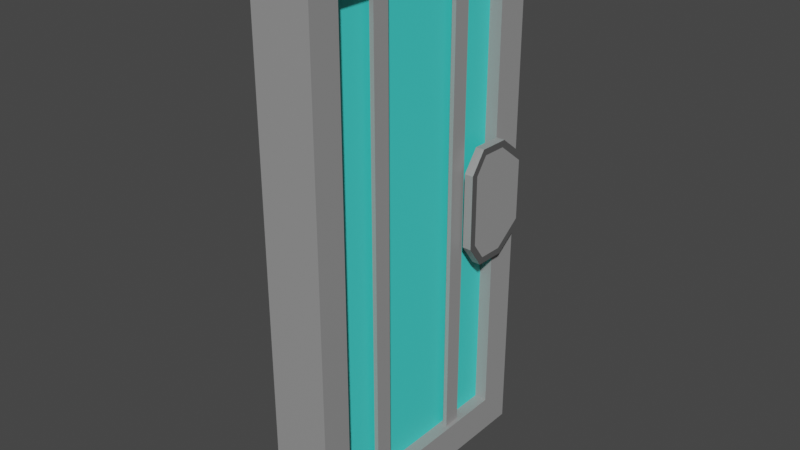 # Source: doorA.blend  (saved by Blender 2.90.8; exported with 4.5.12 LTS)
import bpy
from mathutils import Matrix  # noqa: F401  (used for matrix-valued properties, if any)

bpy.ops.wm.read_factory_settings(use_empty=True)
scene = bpy.context.scene
scene.name = 'Scene'

# ---- collections
col_collection = bpy.data.collections.new('Collection'); scene.collection.children.link(col_collection)

# ---- materials (node trees are filled in below, after node groups)
mat_door = bpy.data.materials.new('Door')
mat_door.alpha_threshold = 0.0
mat_door.use_transparent_shadow = False
mat_door.line_color = (0.0, 0.0, 0.0, 1.0)
mat_glass = bpy.data.materials.new('Glass')
mat_glass.use_transparent_shadow = False
mat_handle = bpy.data.materials.new('Handle')
mat_handle.use_transparent_shadow = False

# ---- material node trees
mat_door.use_nodes = True; mat_door.node_tree.nodes.clear()
_N = mat_door.node_tree.nodes; _L = mat_door.node_tree.links
n0 = _N.new('ShaderNodeOutputMaterial'); n0.name = 'Material Output'; n0.location = (300, 300)
n1 = _N.new('ShaderNodeBsdfPrincipled'); n1.name = 'Principled BSDF'; n1.location = (10, 300)
n1.distribution = 'GGX'
n1.subsurface_method = 'BURLEY'
n1.inputs[0].default_value = (0.3108, 0.3108, 0.3108, 1.0)
n1.inputs[2].default_value = 0.4
n1.inputs[3].default_value = 1.45
n1.inputs[27].default_value = (0.0, 0.0, 0.0, 1.0)
n1.inputs[28].default_value = 1.0
_L.new(n1.outputs[0], n0.inputs[0])
n0.is_active_output = True
mat_glass.use_nodes = True; mat_glass.node_tree.nodes.clear()
_N = mat_glass.node_tree.nodes; _L = mat_glass.node_tree.links
n0 = _N.new('ShaderNodeBsdfPrincipled'); n0.name = 'Principled BSDF'; n0.location = (10, 300)
n0.distribution = 'GGX'
n0.subsurface_method = 'BURLEY'
n0.inputs[0].default_value = (0.06232, 0.8, 0.7326, 1.0)
n0.inputs[3].default_value = 1.45
n0.inputs[27].default_value = (0.0, 0.0, 0.0, 1.0)
n0.inputs[28].default_value = 1.0
n1 = _N.new('ShaderNodeOutputMaterial'); n1.name = 'Material Output'; n1.location = (300, 300)
_L.new(n0.outputs[0], n1.inputs[0])
n1.is_active_output = True
mat_handle.use_nodes = True; mat_handle.node_tree.nodes.clear()
_N = mat_handle.node_tree.nodes; _L = mat_handle.node_tree.links
n0 = _N.new('ShaderNodeBsdfPrincipled'); n0.name = 'Principled BSDF'; n0.location = (10, 300)
n0.distribution = 'GGX'
n0.subsurface_method = 'BURLEY'
n0.inputs[0].default_value = (0.09463, 0.09463, 0.09463, 1.0)
n0.inputs[3].default_value = 1.45
n0.inputs[27].default_value = (0.0, 0.0, 0.0, 1.0)
n0.inputs[28].default_value = 1.0
n1 = _N.new('ShaderNodeOutputMaterial'); n1.name = 'Material Output'; n1.location = (300, 300)
_L.new(n0.outputs[0], n1.inputs[0])
n1.is_active_output = True

# ---- world
world_world = bpy.data.worlds.new('World'); scene.world = world_world
world_world.use_nodes = True; world_world.node_tree.nodes.clear()
_N = world_world.node_tree.nodes; _L = world_world.node_tree.links
n0 = _N.new('ShaderNodeOutputWorld'); n0.name = 'World Output'; n0.location = (300, 300)
n1 = _N.new('ShaderNodeBackground'); n1.name = 'Background'; n1.location = (10, 300)
n1.inputs[0].default_value = (0.05088, 0.05088, 0.05088, 1.0)
_L.new(n1.outputs[0], n0.inputs[0])
n0.is_active_output = True
world_world.color = (0.05088, 0.05088, 0.05088)
world_world.use_sun_shadow = False
world_world.sun_shadow_jitter_overblur = 0.0

# ---- meshes
me_cube = bpy.data.meshes.new('Cube')
me_cube.from_pydata([(0.2182, 1.0, 2.0), (0.2182, 1.0, -2.0), (0.2182, -1.0, 2.0), (0.2182, -1.0, -2.0), (-0.2182, 1.0, 2.0), (-0.2182, 1.0, -2.0), (-0.2182, -1.0, 2.0), (-0.2182, -1.0, -2.0), (-0.2182, 0.5, -2.0), (-0.2182, 0.0, -2.0), (-0.2182, -0.5, -2.0), (0.2182, 0.5, 2.0), (0.2182, 0.0, 2.0), (0.2182, -0.5, 2.0), (-0.2182, -0.5, 2.0), (-0.2182, 0.0, 2.0), (-0.2182, 0.5, 2.0), (0.2182, -0.5, -2.0), (0.2182, 0.0, -2.0), (0.2182, 0.5, -2.0), (0.2182, 1.0, 1.0), (0.2182, 1.0, 0.0), (0.2182, 1.0, -1.0), (-0.2182, -1.0, -1.0), (-0.2182, -1.0, 0.0), (-0.2182, -1.0, 1.0), (0.2182, -1.0, 1.0), (0.2182, -1.0, 0.0), (0.2182, -1.0, -1.0), (-0.2182, 1.0, 1.0), (-0.2182, 1.0, 0.0), (-0.2182, 1.0, -1.0), (0.1176, 0.7674, 1.739), (0.1176, 0.7674, 0.0), (0.1176, 0.7674, -1.739), (0.1176, 0.0, 1.739), (0.1176, 0.0, -1.739), (0.1176, -0.7674, 1.739), (0.1176, -0.7674, 0.0), (0.1176, -0.7674, -1.739), (-0.1176, -0.7674, 1.739), (-0.1176, -0.7674, 0.0), (-0.1176, -0.7674, -1.739), (-0.2115, 0.0, 1.739), (-0.1176, 0.0, -1.739), (-0.2115, 0.7674, 1.739), (-0.1176, 0.7674, 0.0), (-0.1176, 0.7674, -1.739), (0.2115, 0.7674, 1.739), (0.2115, 0.7674, 0.0), (0.2115, 0.7674, -1.739), (0.2115, -0.7674, 1.739), (0.2115, -0.7674, 0.0), (0.2115, -0.7674, -1.739), (-0.2115, -0.7674, 1.739), (-0.2115, -0.7674, 0.0), (-0.2115, -0.7674, -1.739), (-0.1176, 0.7674, 1.739), (-0.2115, 0.7674, 0.0), (-0.2115, 0.7674, -1.739), (-0.2115, 0.0, -1.739), (-0.1176, 0.0, 1.739), (0.2115, 0.0, -1.739), (0.2115, 0.0, 1.739), (0.2182, 1.0, 0.5), (-0.2182, 1.0, 0.5), (0.2115, 0.7674, 0.8693), (-0.2115, 0.7674, 0.8693), (0.2182, 1.0, -0.5), (-0.2182, 1.0, -0.5), (0.2115, 0.7674, -0.8693), (-0.2115, 0.7674, -0.8693), (0.2182, 1.0, -0.25), (-0.2182, 1.0, -0.25), (0.2115, 0.7674, -0.4346), (-0.2115, 0.7674, -0.4346), (0.2182, 1.0, 0.25), (-0.2182, 1.0, 0.25), (0.2115, 0.7674, 0.4346), (-0.2115, 0.7674, 0.4346), (0.283, 0.949, 0.2263), (0.283, 0.949, 0.0), (-0.283, 0.949, 0.2263), (-0.283, 0.949, 0.0), (0.2777, 0.7655, 0.4346), (0.2777, 0.7655, 0.0), (-0.2777, 0.7655, 0.4346), (-0.2777, 0.7655, 0.0), (0.283, 0.949, -0.2263), (-0.283, 0.949, -0.2263), (0.2772, 0.7484, -0.3856), (-0.2777, 0.7655, -0.4346), (0.205, 0.5435, 0.4346), (0.205, 0.5435, 0.0), (-0.205, 0.5435, 0.4346), (-0.205, 0.5435, 0.0), (0.272, 0.567, -0.3856), (0.205, 0.5435, -0.4346), (-0.205, 0.5435, -0.4346), (0.2712, 0.5416, 0.4346), (0.2712, 0.5416, 0.0), (-0.2712, 0.5416, 0.4346), (-0.2712, 0.5416, 0.0), (-0.272, 0.567, -0.3856), (0.2018, 0.4313, 0.2752), (0.2018, 0.4313, 0.0), (-0.2018, 0.4313, 0.2752), (-0.2018, 0.4313, 0.0), (0.2694, 0.4784, -0.2596), (0.2018, 0.4313, -0.2752), (-0.2018, 0.4313, -0.2752), (0.2694, 0.4784, 0.2596), (0.2694, 0.4784, 0.0), (-0.2694, 0.4784, 0.2596), (-0.2694, 0.4784, 0.0), (-0.2694, 0.4784, -0.2596), (0.2844, 0.9981, 0.25), (0.2844, 0.9981, 0.0), (-0.2844, 0.9981, 0.25), (-0.2844, 0.9981, 0.0), (0.2844, 0.9981, -0.25), (-0.2844, 0.9981, -0.25), (-0.2772, 0.7484, -0.3856), (0.2777, 0.7655, -0.4346), (0.2772, 0.7484, 0.3856), (-0.2772, 0.7484, 0.3856), (-0.2712, 0.5416, -0.4346), (0.2712, 0.5416, -0.4346), (0.268, 0.4293, -0.2752), (-0.272, 0.567, 0.3856), (0.272, 0.567, 0.3856), (0.268, 0.4293, 0.2752), (0.268, 0.4293, 0.0), (-0.268, 0.4293, 0.2752), (-0.268, 0.4293, 0.0), (-0.268, 0.4293, -0.2752), (-0.2115, 0.2558, -1.739), (-0.2115, 0.5116, -1.739), (-0.2115, 0.2558, 1.739), (-0.2115, 0.5116, 1.739), (-0.2115, -0.5116, -1.739), (-0.2115, -0.2558, -1.739), (-0.2115, -0.5116, 1.739), (-0.2115, -0.2558, 1.739), (0.2115, -0.2558, -1.739), (0.2115, -0.5116, -1.739), (0.2115, -0.2558, 1.739), (0.2115, -0.5116, 1.739), (0.2115, 0.5116, -1.739), (0.2115, 0.2558, -1.739), (0.2115, 0.5116, 1.739), (0.2115, 0.2558, 1.739), (-0.1176, 0.2558, -1.739), (-0.1176, 0.5116, -1.739), (-0.1176, 0.2558, 1.739), (-0.1176, 0.5116, 1.739), (-0.1176, -0.5116, -1.739), (-0.1176, -0.2558, -1.739), (-0.1176, -0.5116, 1.739), (-0.1176, -0.2558, 1.739), (0.1176, -0.2558, -1.739), (0.1176, -0.5116, -1.739), (0.1176, -0.2558, 1.739), (0.1176, -0.5116, 1.739), (0.1176, 0.5116, -1.739), (0.1176, 0.2558, -1.739), (0.1176, 0.5116, 1.739), (0.1176, 0.2558, 1.739), (0.1802, 0.7674, 1.739), (0.1489, 0.7674, 1.739), (0.1489, 0.7674, -1.739), (0.1802, 0.7674, -1.739), (0.1489, -0.7674, 1.739), (0.1802, -0.7674, 1.739), (0.1802, -0.7674, -1.739), (0.1489, -0.7674, -1.739), (-0.1802, -0.7674, 1.739), (-0.1489, -0.7674, 1.739), (-0.1489, -0.7674, -1.739), (-0.1802, -0.7674, -1.739), (-0.1489, 0.7674, 1.739), (-0.1802, 0.7674, 1.739), (-0.1802, 0.7674, -1.739), (-0.1489, 0.7674, -1.739), (-0.1802, 0.0, -1.739), (-0.1489, 0.0, -1.739), (-0.1489, 0.0, 1.739), (-0.1802, 0.0, 1.739), (0.1802, 0.0, -1.739), (0.1489, 0.0, -1.739), (0.1489, 0.0, 1.739), (0.1802, 0.0, 1.739), (0.1489, 0.3198, 1.739), (0.1802, 0.3198, 1.739), (0.1489, 0.4477, 1.739), (0.1802, 0.4477, 1.739), (0.1489, 0.4477, -1.739), (0.1802, 0.4477, -1.739), (0.1489, 0.3198, -1.739), (0.1802, 0.3198, -1.739), (0.1489, -0.4477, 1.739), (0.1802, -0.4477, 1.739), (0.1489, -0.3198, 1.739), (0.1802, -0.3198, 1.739), (0.1489, -0.3198, -1.739), (0.1802, -0.3198, -1.739), (0.1489, -0.4477, -1.739), (0.1802, -0.4477, -1.739), (-0.1489, -0.3198, 1.739), (-0.1802, -0.3198, 1.739), (-0.1489, -0.4477, 1.739), (-0.1802, -0.4477, 1.739), (-0.1489, -0.4477, -1.739), (-0.1802, -0.4477, -1.739), (-0.1489, -0.3198, -1.739), (-0.1802, -0.3198, -1.739), (-0.1489, 0.4477, 1.739), (-0.1802, 0.4477, 1.739), (-0.1489, 0.3198, 1.739), (-0.1802, 0.3198, 1.739), (-0.1489, 0.3198, -1.739), (-0.1802, 0.3198, -1.739), (-0.1489, 0.4477, -1.739), (-0.1802, 0.4477, -1.739)], [], [(13, 14, 6, 2), (26, 2, 6, 25), (45, 16, 4, 29), (10, 17, 3, 7), (51, 13, 2, 26), (29, 4, 0, 20), (20, 0, 11, 48), (48, 11, 12, 63, 151, 150), (63, 12, 13, 51, 147, 146), (5, 1, 19, 8), (8, 19, 18, 9), (9, 18, 17, 10), (25, 6, 14, 54), (54, 14, 15, 43, 143, 142), (43, 15, 16, 45, 139, 138), (0, 4, 16, 11), (11, 16, 15, 12), (12, 15, 14, 13), (9, 60, 136, 137, 59, 8), (39, 38, 41, 42), (161, 39, 42, 156), (10, 56, 140, 141, 60, 9), (165, 36, 44, 152), (33, 34, 47, 46), (7, 23, 56, 10), (23, 24, 55, 56), (24, 25, 54, 55), (18, 62, 144, 145, 53, 17), (32, 33, 46, 57), (166, 32, 57, 155), (19, 50, 148, 149, 62, 18), (162, 35, 61, 159), (41, 40, 158, 159, 61, 154, 155, 57, 46, 47, 153, 152, 44, 157, 156, 42), (1, 22, 50, 19), (125, 87, 102, 129), (64, 20, 48, 66), (5, 31, 22, 1), (73, 30, 21, 72), (65, 29, 20, 64), (17, 53, 28, 3), (53, 52, 27, 28), (52, 51, 26, 27), (8, 59, 31, 5), (79, 77, 118, 86), (67, 45, 29, 65), (3, 28, 23, 7), (28, 27, 24, 23), (27, 26, 25, 24), (32, 33, 49, 78, 66, 48, 168, 169), (33, 34, 170, 171, 50, 70, 74, 49), (38, 37, 172, 173, 51, 52), (39, 38, 52, 53, 174, 175), (40, 41, 55, 54, 176, 177), (41, 42, 178, 179, 56, 55), (46, 57, 180, 181, 45, 67, 79, 58), (47, 46, 58, 75, 71, 59, 182, 183), (223, 182, 59, 137), (219, 187, 43, 138), (215, 184, 60, 141), (211, 176, 54, 142), (207, 174, 53, 145), (203, 191, 63, 146), (199, 188, 62, 149), (195, 168, 48, 150), (38, 37, 40, 41), (32, 166, 167, 35, 162, 163, 37, 38, 39, 161, 160, 36, 165, 164, 34, 33), (79, 67, 65, 77), (77, 65, 64, 76), (76, 64, 66, 78), (59, 71, 69, 31), (31, 69, 68, 22), (22, 68, 70, 50), (71, 75, 73, 69), (69, 73, 72, 68), (68, 72, 74, 70), (77, 30, 119, 118), (30, 77, 76, 21), (74, 72, 120, 123), (88, 81, 85, 90), (122, 87, 83, 89), (81, 80, 124, 85), (87, 125, 82, 83), (72, 21, 117, 120), (75, 58, 95, 98), (21, 76, 116, 117), (73, 75, 91, 121), (76, 78, 84, 116), (30, 73, 121, 119), (79, 86, 101, 94), (87, 122, 103, 102), (93, 97, 109, 105), (129, 102, 114, 113), (94, 101, 133, 106), (97, 127, 128, 109), (58, 79, 94, 95), (74, 123, 127, 97), (91, 75, 98, 126), (90, 85, 100, 96), (84, 78, 92, 99), (49, 74, 97, 93), (78, 49, 93, 92), (85, 124, 130, 100), (110, 107, 134, 135), (107, 106, 133, 134), (105, 109, 128, 132), (104, 105, 132, 131), (92, 93, 105, 104), (96, 100, 112, 108), (98, 95, 107, 110), (126, 98, 110, 135), (95, 94, 106, 107), (102, 103, 115, 114), (100, 130, 111, 112), (99, 92, 104, 131), (80, 81, 117, 116), (83, 82, 118, 119), (81, 88, 120, 117), (89, 83, 119, 121), (122, 89, 121, 91), (88, 90, 123, 120), (124, 80, 116, 84), (82, 125, 86, 118), (103, 122, 91, 126), (96, 108, 128, 127), (125, 129, 101, 86), (90, 96, 127, 123), (130, 124, 84, 99), (112, 111, 131, 132), (113, 114, 134, 133), (108, 112, 132, 128), (114, 115, 135, 134), (129, 113, 133, 101), (115, 103, 126, 135), (111, 130, 99, 131), (191, 193, 151, 63), (193, 195, 150, 151), (35, 167, 192, 190), (190, 192, 193, 191), (167, 166, 194, 192), (197, 196, 194, 195), (166, 32, 169, 194), (194, 169, 168, 195), (171, 197, 148, 50), (197, 199, 149, 148), (34, 164, 196, 170), (170, 196, 197, 171), (164, 165, 198, 196), (199, 197, 195, 193), (165, 36, 189, 198), (198, 189, 188, 199), (173, 201, 147, 51), (201, 203, 146, 147), (37, 163, 200, 172), (172, 200, 201, 173), (163, 162, 202, 200), (205, 204, 202, 203), (162, 35, 190, 202), (202, 190, 191, 203), (188, 205, 144, 62), (205, 207, 145, 144), (36, 160, 204, 189), (189, 204, 205, 188), (160, 161, 206, 204), (207, 205, 203, 201), (161, 39, 175, 206), (206, 175, 174, 207), (187, 209, 143, 43), (209, 211, 142, 143), (61, 159, 208, 186), (186, 208, 209, 187), (159, 158, 210, 208), (213, 212, 210, 211), (158, 40, 177, 210), (210, 177, 176, 211), (179, 213, 140, 56), (213, 215, 141, 140), (42, 156, 212, 178), (178, 212, 213, 179), (156, 157, 214, 212), (215, 213, 211, 209), (157, 44, 185, 214), (214, 185, 184, 215), (181, 217, 139, 45), (217, 219, 138, 139), (57, 155, 216, 180), (180, 216, 217, 181), (155, 154, 218, 216), (221, 220, 218, 219), (154, 61, 186, 218), (218, 186, 187, 219), (184, 221, 136, 60), (221, 223, 137, 136), (44, 152, 220, 185), (185, 220, 221, 184), (152, 153, 222, 220), (223, 221, 219, 217), (153, 47, 183, 222), (222, 183, 182, 223), (37, 163, 158, 40), (163, 162, 159, 158), (35, 167, 154, 61), (167, 166, 155, 154), (34, 164, 153, 47), (164, 165, 152, 153), (36, 160, 157, 44), (160, 161, 156, 157), (196, 198, 192, 194), (198, 199, 193, 192), (204, 206, 200, 202), (206, 207, 201, 200), (220, 222, 216, 218), (222, 223, 217, 216), (212, 214, 208, 210), (214, 215, 209, 208)])
me_cube.polygons.foreach_set('material_index', [0, 0, 0, 0, 0, 0, 0, 0, 0, 0, 0, 0, 0, 0, 0, 0, 0, 0, 0, 0, 0, 0, 0, 0, 0, 0, 0, 0, 0, 0, 0, 0, 1, 0, 0, 0, 0, 0, 0, 0, 0, 0, 0, 0, 0, 0, 0, 0, 0, 0, 0, 0, 0, 0, 0, 0, 0, 0, 0, 0, 0, 0, 0, 0, 0, 1, 0, 0, 0, 0, 0, 0, 0, 0, 0, 0, 0, 0, 0, 0, 0, 0, 0, 0, 0, 0, 0, 0, 0, 0, 0, 0, 0, 0, 0, 0, 0, 0, 0, 0, 0, 0, 0, 0, 0, 0, 0, 0, 0, 0, 0, 0, 0, 0, 2, 2, 2, 2, 2, 2, 2, 2, 2, 2, 2, 2, 2, 2, 2, 2, 2, 2, 2, 2, 0, 0, 0, 0, 0, 0, 0, 0, 0, 0, 0, 0, 0, 0, 0, 0, 0, 0, 0, 0, 0, 0, 0, 0, 0, 0, 0, 0, 0, 0, 0, 0, 0, 0, 0, 0, 0, 0, 0, 0, 0, 0, 0, 0, 0, 0, 0, 0, 0, 0, 0, 0, 0, 0, 0, 0, 0, 0, 0, 0, 0, 0, 0, 0, 0, 0, 0, 0, 0, 0, 0, 0, 0, 0, 0, 0, 0, 0, 0, 0])
_uv = me_cube.uv_layers.new(name='UVMap')
_uv.uv.foreach_set('vector', [0.1168, 0.6018, 0.05839, 0.6018, 0.05839, 0.535, 0.1168, 0.535, 0.8166, 0.1337, 0.8166, 0.0, 0.875, 0.0, 0.875, 0.1337, 0.2987, 0.5, 0.3345, 0.535, 0.2676, 0.535, 0.2676, 0.4012, 1.994e-09, 0.7356, 0.05839, 0.7356, 0.05839, 0.8024, 0.0, 0.8024, 0.2365, 0.03496, 0.2007, 3.189e-08, 0.2676, 6.377e-08, 0.2676, 0.1337, 0.8077, 0.4012, 0.8077, 0.535, 0.7493, 0.535, 0.7493, 0.4012, 0.0, 0.1337, 0.0, 0.0, 0.06689, 3.189e-08, 0.03112, 0.03496, 0.03112, 0.03496, 0.06689, 3.189e-08, 0.1338, 6.377e-08, 0.1338, 0.03496, 0.09957, 0.03496, 0.06535, 0.03496, 0.1338, 0.03496, 0.1338, 6.377e-08, 0.2007, 3.189e-08, 0.2365, 0.03496, 0.2022, 0.03496, 0.168, 0.03496, 1.595e-08, 0.535, 0.05839, 0.535, 0.05839, 0.6018, 1.396e-08, 0.6018, 1.396e-08, 0.6018, 0.05839, 0.6018, 0.05839, 0.6687, 7.974e-09, 0.6687, 7.974e-09, 0.6687, 0.05839, 0.6687, 0.05839, 0.7356, 1.994e-09, 0.7356, 0.5351, 0.4012, 0.5351, 0.535, 0.4682, 0.535, 0.504, 0.5, 0.504, 0.5, 0.4682, 0.535, 0.4013, 0.535, 0.4014, 0.5, 0.4356, 0.5, 0.4698, 0.5, 0.4014, 0.5, 0.4013, 0.535, 0.3345, 0.535, 0.2987, 0.5, 0.3329, 0.5, 0.3671, 0.5, 0.1168, 0.8024, 0.05839, 0.8024, 0.05839, 0.7356, 0.1168, 0.7356, 0.1168, 0.7356, 0.05839, 0.7356, 0.05839, 0.6687, 0.1168, 0.6687, 0.1168, 0.6687, 0.05839, 0.6687, 0.05839, 0.6018, 0.1168, 0.6018, 0.4013, 0.0, 0.4014, 0.03496, 0.3671, 0.03496, 0.3329, 0.03496, 0.2987, 0.03496, 0.3345, 0.0, 0.875, 0.465, 0.875, 0.2325, 0.9064, 0.2325, 0.9064, 0.465, 0.3319, 0.706, 0.3319, 0.7402, 0.3005, 0.7402, 0.3005, 0.706, 0.4682, 0.0, 0.504, 0.03496, 0.4698, 0.03496, 0.4356, 0.03496, 0.4014, 0.03496, 0.4013, 0.0, 0.3319, 0.6034, 0.3319, 0.6376, 0.3005, 0.6376, 0.3005, 0.6034, 0.9064, 0.6976, 0.9064, 0.9301, 0.875, 0.9301, 0.875, 0.6976, 0.5351, 0.0, 0.5351, 0.1337, 0.504, 0.03496, 0.4682, 0.0, 0.5351, 0.1337, 0.5351, 0.2675, 0.504, 0.2675, 0.504, 0.03496, 0.5351, 0.2675, 0.5351, 0.4012, 0.504, 0.5, 0.504, 0.2675, 0.1338, 0.535, 0.1338, 0.5, 0.168, 0.5, 0.2022, 0.5, 0.2365, 0.5, 0.2007, 0.535, 0.9064, 0.465, 0.9064, 0.6976, 0.875, 0.6976, 0.875, 0.465, 0.3005, 0.706, 0.3005, 0.7402, 0.269, 0.7402, 0.269, 0.706, 0.06689, 0.535, 0.03112, 0.5, 0.06535, 0.5, 0.09957, 0.5, 0.1338, 0.5, 0.1338, 0.535, 0.3005, 0.6034, 0.3005, 0.6376, 0.269, 0.6376, 0.269, 0.6034, 0.7405, 0.6976, 0.7405, 0.9301, 0.7062, 0.9301, 0.672, 0.9301, 0.6378, 0.9301, 0.6036, 0.9301, 0.5694, 0.9301, 0.5351, 0.9301, 0.5351, 0.6976, 0.5351, 0.465, 0.5694, 0.465, 0.6036, 0.465, 0.6378, 0.465, 0.672, 0.465, 0.7062, 0.465, 0.7405, 0.465, 4.785e-08, 0.535, 6.38e-08, 0.4012, 0.03112, 0.5, 0.06689, 0.535, 0.1502, 0.6447, 0.1479, 0.5931, 0.1779, 0.5931, 0.1745, 0.6447, 3.19e-08, 0.2006, 0.0, 0.1337, 0.03112, 0.03496, 0.03112, 0.1512, 0.8077, 0.0, 0.8077, 0.1337, 0.7493, 0.1337, 0.7493, 0.0, 0.8077, 0.234, 0.8077, 0.2675, 0.7493, 0.2675, 0.7493, 0.234, 0.8077, 0.3344, 0.8077, 0.4012, 0.7493, 0.4012, 0.7493, 0.3344, 0.2007, 0.535, 0.2365, 0.5, 0.2676, 0.4012, 0.2676, 0.535, 0.2365, 0.5, 0.2365, 0.2675, 0.2676, 0.2675, 0.2676, 0.4012, 0.2365, 0.2675, 0.2365, 0.03496, 0.2676, 0.1337, 0.2676, 0.2675, 0.3345, 0.0, 0.2987, 0.03496, 0.2676, 0.1337, 0.2676, 1.594e-08, 0.5165, 0.5649, 0.5165, 0.596, 0.5077, 0.596, 0.5077, 0.5649, 0.2987, 0.3837, 0.2987, 0.5, 0.2676, 0.4012, 0.2676, 0.3344, 0.8166, 0.535, 0.8166, 0.4012, 0.875, 0.4012, 0.875, 0.535, 0.8166, 0.4012, 0.8166, 0.2675, 0.875, 0.2675, 0.875, 0.4012, 0.8166, 0.2675, 0.8166, 0.1337, 0.875, 0.1337, 0.875, 0.2675, 1.0, 0.0, 1.0, 0.2325, 0.9874, 0.2325, 0.9874, 0.1744, 0.9874, 0.1163, 0.9874, 0.0, 0.9916, 0.0, 0.9958, 0.0, 1.0, 0.2325, 1.0, 0.465, 0.9958, 0.465, 0.9916, 0.465, 0.9874, 0.465, 0.9874, 0.3488, 0.9874, 0.2906, 0.9874, 0.2325, 0.9874, 0.6976, 0.9874, 0.465, 0.9916, 0.465, 0.9958, 0.465, 1.0, 0.465, 1.0, 0.6976, 0.9874, 0.9301, 0.9874, 0.6976, 1.0, 0.6976, 1.0, 0.9301, 0.9958, 0.9301, 0.9916, 0.9301, 0.9749, 0.465, 0.9749, 0.2325, 0.9874, 0.2325, 0.9874, 0.465, 0.9832, 0.465, 0.9791, 0.465, 0.9749, 0.2325, 0.9749, 0.0, 0.9791, 0.0, 0.9832, 0.0, 0.9874, 0.0, 0.9874, 0.2325, 0.9749, 0.6976, 0.9749, 0.465, 0.9791, 0.465, 0.9832, 0.465, 0.9874, 0.465, 0.9874, 0.5813, 0.9874, 0.6394, 0.9874, 0.6976, 0.9749, 0.9301, 0.9749, 0.6976, 0.9874, 0.6976, 0.9874, 0.7557, 0.9874, 0.8138, 0.9874, 0.9301, 0.9832, 0.9301, 0.9791, 0.9301, 0.4512, 0.6975, 0.4512, 0.7402, 0.447, 0.7402, 0.447, 0.706, 0.4637, 0.5948, 0.4637, 0.6376, 0.4595, 0.6376, 0.4595, 0.6034, 0.4512, 0.5948, 0.4512, 0.6376, 0.447, 0.6376, 0.447, 0.6034, 0.4637, 0.6975, 0.4637, 0.7402, 0.4595, 0.7402, 0.4595, 0.706, 0.4386, 0.6975, 0.4386, 0.7402, 0.4344, 0.7402, 0.4344, 0.706, 0.426, 0.5948, 0.426, 0.6376, 0.4218, 0.6376, 0.4218, 0.6034, 0.4386, 0.5948, 0.4386, 0.6376, 0.4344, 0.6376, 0.4344, 0.6034, 0.426, 0.6975, 0.426, 0.7402, 0.4218, 0.7402, 0.4218, 0.706, 0.875, 0.2325, 0.875, 0.0, 0.9064, 0.0, 0.9064, 0.2325, 0.5351, 3.189e-08, 0.5694, 3.189e-08, 0.6036, 1.594e-08, 0.6378, 3.189e-08, 0.672, 3.189e-08, 0.7062, 3.189e-08, 0.7405, 0.0, 0.7405, 0.2325, 0.7405, 0.465, 0.7062, 0.465, 0.672, 0.465, 0.6378, 0.465, 0.6036, 0.465, 0.5694, 0.465, 0.5351, 0.465, 0.5351, 0.2325, 0.2987, 0.3256, 0.2987, 0.3837, 0.2676, 0.3344, 0.2676, 0.3009, 0.8077, 0.3009, 0.8077, 0.3344, 0.7493, 0.3344, 0.7493, 0.3009, 3.19e-08, 0.234, 3.19e-08, 0.2006, 0.03112, 0.1512, 0.03112, 0.2094, 0.2987, 0.03496, 0.2987, 0.1512, 0.2676, 0.2006, 0.2676, 0.1337, 0.8077, 0.1337, 0.8077, 0.2006, 0.7493, 0.2006, 0.7493, 0.1337, 6.38e-08, 0.4012, 3.19e-08, 0.3344, 0.03112, 0.3837, 0.03112, 0.5, 0.2987, 0.1512, 0.2987, 0.2094, 0.2676, 0.234, 0.2676, 0.2006, 0.8077, 0.2006, 0.8077, 0.234, 0.7493, 0.234, 0.7493, 0.2006, 3.19e-08, 0.3344, 3.19e-08, 0.3009, 0.03112, 0.3256, 0.03112, 0.3837, 0.8077, 0.3009, 0.8077, 0.2675, 0.8166, 0.2675, 0.8166, 0.3009, 0.8077, 0.2675, 0.8077, 0.3009, 0.7493, 0.3009, 0.7493, 0.2675, 0.5165, 0.626, 0.5165, 0.6571, 0.5077, 0.6571, 0.5077, 0.626, 0.2624, 0.5628, 0.2624, 0.5931, 0.2379, 0.5931, 0.2356, 0.5415, 0.1502, 0.5415, 0.1479, 0.5931, 0.1233, 0.5931, 0.1233, 0.5628, 0.2624, 0.5931, 0.2624, 0.6234, 0.2356, 0.6447, 0.2379, 0.5931, 0.1479, 0.5931, 0.1502, 0.6447, 0.1233, 0.6234, 0.1233, 0.5931, 0.7493, 0.234, 0.7493, 0.2675, 0.7405, 0.2675, 0.7405, 0.234, 0.3319, 0.6512, 0.3319, 0.5931, 0.3619, 0.5931, 0.3619, 0.6512, 0.7493, 0.2675, 0.7493, 0.3009, 0.7405, 0.3009, 0.7405, 0.2675, 0.1256, 0.6512, 0.1256, 0.6823, 0.1168, 0.6823, 0.1168, 0.6512, 0.1345, 0.6512, 0.1345, 0.6823, 0.1256, 0.6823, 0.1256, 0.6512, 0.8077, 0.2675, 0.8077, 0.234, 0.8166, 0.234, 0.8166, 0.2675, 0.5165, 0.5649, 0.5077, 0.5649, 0.5077, 0.535, 0.5165, 0.535, 0.1479, 0.5931, 0.1502, 0.5415, 0.1745, 0.5415, 0.1779, 0.5931, 0.4068, 0.5931, 0.4068, 0.535, 0.4218, 0.5563, 0.4218, 0.5931, 0.1745, 0.6447, 0.1779, 0.5931, 0.1863, 0.5931, 0.1863, 0.6278, 0.5263, 0.535, 0.5351, 0.535, 0.5347, 0.5563, 0.5258, 0.5563, 0.517, 0.535, 0.5258, 0.535, 0.5254, 0.5563, 0.5165, 0.5563, 0.3319, 0.5931, 0.3319, 0.535, 0.3619, 0.535, 0.3619, 0.5931, 0.5165, 0.626, 0.5077, 0.626, 0.5077, 0.596, 0.5165, 0.596, 0.1168, 0.6823, 0.1256, 0.6823, 0.1256, 0.7123, 0.1168, 0.7123, 0.2356, 0.5415, 0.2379, 0.5931, 0.2079, 0.5931, 0.2113, 0.5415, 0.1256, 0.6823, 0.1345, 0.6823, 0.1345, 0.7123, 0.1256, 0.7123, 0.3769, 0.5931, 0.3769, 0.535, 0.4068, 0.535, 0.4068, 0.5931, 0.3769, 0.6512, 0.3769, 0.5931, 0.4068, 0.5931, 0.4068, 0.6512, 0.2379, 0.5931, 0.2356, 0.6447, 0.2113, 0.6447, 0.2079, 0.5931, 0.5258, 0.6299, 0.5258, 0.5931, 0.5347, 0.5931, 0.5347, 0.6299, 0.5258, 0.5931, 0.5258, 0.5563, 0.5347, 0.5563, 0.5347, 0.5931, 0.5165, 0.5931, 0.5165, 0.5563, 0.5254, 0.5563, 0.5254, 0.5931, 0.5165, 0.6299, 0.5165, 0.5931, 0.5254, 0.5931, 0.5254, 0.6299, 0.4068, 0.6512, 0.4068, 0.5931, 0.4218, 0.5931, 0.4218, 0.6299, 0.2113, 0.5415, 0.2079, 0.5931, 0.1995, 0.5931, 0.1995, 0.5584, 0.3619, 0.6512, 0.3619, 0.5931, 0.3769, 0.5931, 0.3769, 0.6299, 0.5351, 0.6512, 0.5263, 0.6512, 0.5258, 0.6299, 0.5347, 0.6299, 0.3619, 0.5931, 0.3619, 0.535, 0.3769, 0.5563, 0.3769, 0.5931, 0.1779, 0.5931, 0.1745, 0.5415, 0.1863, 0.5584, 0.1863, 0.5931, 0.2079, 0.5931, 0.2113, 0.6447, 0.1995, 0.6278, 0.1995, 0.5931, 0.5258, 0.6512, 0.517, 0.6512, 0.5165, 0.6299, 0.5254, 0.6299, 0.2624, 0.6234, 0.2624, 0.5931, 0.269, 0.5931, 0.269, 0.6265, 0.1233, 0.5931, 0.1233, 0.6234, 0.1168, 0.6265, 0.1168, 0.5931, 0.2624, 0.5931, 0.2624, 0.5628, 0.269, 0.5597, 0.269, 0.5931, 0.1233, 0.5628, 0.1233, 0.5931, 0.1168, 0.5931, 0.1168, 0.5597, 0.1502, 0.5415, 0.1233, 0.5628, 0.1168, 0.5597, 0.1479, 0.535, 0.2624, 0.5628, 0.2356, 0.5415, 0.2379, 0.535, 0.269, 0.5597, 0.2356, 0.6447, 0.2624, 0.6234, 0.269, 0.6265, 0.2379, 0.6512, 0.1233, 0.6234, 0.1502, 0.6447, 0.1479, 0.6512, 0.1168, 0.6265, 0.1745, 0.5415, 0.1502, 0.5415, 0.1479, 0.535, 0.1779, 0.535, 0.2113, 0.5415, 0.1995, 0.5584, 0.1929, 0.5563, 0.2079, 0.535, 0.1502, 0.6447, 0.1745, 0.6447, 0.1779, 0.6512, 0.1479, 0.6512, 0.2356, 0.5415, 0.2113, 0.5415, 0.2079, 0.535, 0.2379, 0.535, 0.2113, 0.6447, 0.2356, 0.6447, 0.2379, 0.6512, 0.2079, 0.6512, 0.1995, 0.5931, 0.1995, 0.6278, 0.1929, 0.6299, 0.1929, 0.5931, 0.1863, 0.6278, 0.1863, 0.5931, 0.1929, 0.5931, 0.1929, 0.6299, 0.1995, 0.5584, 0.1995, 0.5931, 0.1929, 0.5931, 0.1929, 0.5563, 0.1863, 0.5931, 0.1863, 0.5584, 0.1929, 0.5563, 0.1929, 0.5931, 0.1745, 0.6447, 0.1863, 0.6278, 0.1929, 0.6299, 0.1779, 0.6512, 0.1863, 0.5584, 0.1745, 0.5415, 0.1779, 0.535, 0.1929, 0.5563, 0.1995, 0.6278, 0.2113, 0.6447, 0.2079, 0.6512, 0.1929, 0.6299, 0.426, 0.6376, 0.426, 0.6804, 0.4218, 0.6718, 0.4218, 0.6376, 0.426, 0.6804, 0.426, 0.6975, 0.4218, 0.706, 0.4218, 0.6718, 0.4344, 0.6376, 0.4344, 0.6718, 0.4302, 0.6804, 0.4302, 0.6376, 0.4302, 0.6376, 0.4302, 0.6804, 0.426, 0.6804, 0.426, 0.6376, 0.4344, 0.6718, 0.4344, 0.706, 0.4302, 0.6975, 0.4302, 0.6804, 0.4972, 1.0, 0.493, 1.0, 0.493, 0.535, 0.4972, 0.535, 0.4344, 0.706, 0.4344, 0.7402, 0.4302, 0.7402, 0.4302, 0.6975, 0.4302, 0.6975, 0.4302, 0.7402, 0.426, 0.7402, 0.426, 0.6975, 0.4386, 0.535, 0.4386, 0.5777, 0.4344, 0.5692, 0.4344, 0.535, 0.4386, 0.5777, 0.4386, 0.5948, 0.4344, 0.6034, 0.4344, 0.5692, 0.447, 0.535, 0.447, 0.5692, 0.4428, 0.5777, 0.4428, 0.535, 0.4428, 0.535, 0.4428, 0.5777, 0.4386, 0.5777, 0.4386, 0.535, 0.447, 0.5692, 0.447, 0.6034, 0.4428, 0.5948, 0.4428, 0.5777, 0.9749, 0.9301, 0.9578, 0.9301, 0.9578, 0.465, 0.9749, 0.465, 0.447, 0.6034, 0.447, 0.6376, 0.4428, 0.6376, 0.4428, 0.5948, 0.4428, 0.5948, 0.4428, 0.6376, 0.4386, 0.6376, 0.4386, 0.5948, 0.426, 0.535, 0.426, 0.5777, 0.4218, 0.5692, 0.4218, 0.535, 0.426, 0.5777, 0.426, 0.5948, 0.4218, 0.6034, 0.4218, 0.5692, 0.4344, 0.535, 0.4344, 0.5692, 0.4302, 0.5777, 0.4302, 0.535, 0.4302, 0.535, 0.4302, 0.5777, 0.426, 0.5777, 0.426, 0.535, 0.4344, 0.5692, 0.4344, 0.6034, 0.4302, 0.5948, 0.4302, 0.5777, 0.5056, 1.0, 0.5014, 1.0, 0.5014, 0.535, 0.5056, 0.535, 0.4344, 0.6034, 0.4344, 0.6376, 0.4302, 0.6376, 0.4302, 0.5948, 0.4302, 0.5948, 0.4302, 0.6376, 0.426, 0.6376, 0.426, 0.5948, 0.4386, 0.6376, 0.4386, 0.6804, 0.4344, 0.6718, 0.4344, 0.6376, 0.4386, 0.6804, 0.4386, 0.6975, 0.4344, 0.706, 0.4344, 0.6718, 0.447, 0.6376, 0.447, 0.6718, 0.4428, 0.6804, 0.4428, 0.6376, 0.4428, 0.6376, 0.4428, 0.6804, 0.4386, 0.6804, 0.4386, 0.6376, 0.447, 0.6718, 0.447, 0.706, 0.4428, 0.6975, 0.4428, 0.6804, 0.9749, 0.465, 0.9578, 0.465, 0.9578, 0.0, 0.9749, 1.594e-08, 0.447, 0.706, 0.447, 0.7402, 0.4428, 0.7402, 0.4428, 0.6975, 0.4428, 0.6975, 0.4428, 0.7402, 0.4386, 0.7402, 0.4386, 0.6975, 0.4637, 0.6376, 0.4637, 0.6804, 0.4595, 0.6718, 0.4595, 0.6376, 0.4637, 0.6804, 0.4637, 0.6975, 0.4595, 0.706, 0.4595, 0.6718, 0.4721, 0.6376, 0.4721, 0.6718, 0.4679, 0.6804, 0.4679, 0.6376, 0.4679, 0.6376, 0.4679, 0.6804, 0.4637, 0.6804, 0.4637, 0.6376, 0.4721, 0.6718, 0.4721, 0.706, 0.4679, 0.6975, 0.4679, 0.6804, 0.4889, 1.0, 0.4847, 1.0, 0.4847, 0.535, 0.4889, 0.535, 0.4721, 0.706, 0.4721, 0.7402, 0.4679, 0.7402, 0.4679, 0.6975, 0.4679, 0.6975, 0.4679, 0.7402, 0.4637, 0.7402, 0.4637, 0.6975, 0.4512, 0.535, 0.4512, 0.5777, 0.447, 0.5692, 0.447, 0.535, 0.4512, 0.5777, 0.4512, 0.5948, 0.447, 0.6034, 0.447, 0.5692, 0.4595, 0.535, 0.4595, 0.5692, 0.4553, 0.5777, 0.4553, 0.535, 0.4553, 0.535, 0.4553, 0.5777, 0.4512, 0.5777, 0.4512, 0.535, 0.4595, 0.5692, 0.4595, 0.6034, 0.4553, 0.5948, 0.4553, 0.5777, 0.9406, 0.465, 0.9235, 0.465, 0.9235, 0.0, 0.9406, 0.0, 0.4595, 0.6034, 0.4595, 0.6376, 0.4553, 0.6376, 0.4553, 0.5948, 0.4553, 0.5948, 0.4553, 0.6376, 0.4512, 0.6376, 0.4512, 0.5948, 0.4637, 0.535, 0.4637, 0.5777, 0.4595, 0.5692, 0.4595, 0.535, 0.4637, 0.5777, 0.4637, 0.5948, 0.4595, 0.6034, 0.4595, 0.5692, 0.4721, 0.535, 0.4721, 0.5692, 0.4679, 0.5777, 0.4679, 0.535, 0.4679, 0.535, 0.4679, 0.5777, 0.4637, 0.5777, 0.4637, 0.535, 0.4721, 0.5692, 0.4721, 0.6034, 0.4679, 0.5948, 0.4679, 0.5777, 0.4763, 1.0, 0.4721, 1.0, 0.4721, 0.535, 0.4763, 0.535, 0.4721, 0.6034, 0.4721, 0.6376, 0.4679, 0.6376, 0.4679, 0.5948, 0.4679, 0.5948, 0.4679, 0.6376, 0.4637, 0.6376, 0.4637, 0.5948, 0.4512, 0.6376, 0.4512, 0.6804, 0.447, 0.6718, 0.447, 0.6376, 0.4512, 0.6804, 0.4512, 0.6975, 0.447, 0.706, 0.447, 0.6718, 0.4595, 0.6376, 0.4595, 0.6718, 0.4553, 0.6804, 0.4553, 0.6376, 0.4553, 0.6376, 0.4553, 0.6804, 0.4512, 0.6804, 0.4512, 0.6376, 0.4595, 0.6718, 0.4595, 0.706, 0.4553, 0.6975, 0.4553, 0.6804, 0.9406, 0.9301, 0.9235, 0.9301, 0.9235, 0.465, 0.9406, 0.465, 0.4595, 0.706, 0.4595, 0.7402, 0.4553, 0.7402, 0.4553, 0.6975, 0.4553, 0.6975, 0.4553, 0.7402, 0.4512, 0.7402, 0.4512, 0.6975, 0.3005, 0.535, 0.3005, 0.5692, 0.269, 0.5692, 0.269, 0.535, 0.3005, 0.5692, 0.3005, 0.6034, 0.269, 0.6034, 0.269, 0.5692, 0.3005, 0.6376, 0.3005, 0.6718, 0.269, 0.6718, 0.269, 0.6376, 0.3005, 0.6718, 0.3005, 0.706, 0.269, 0.706, 0.269, 0.6718, 0.3319, 0.535, 0.3319, 0.5692, 0.3005, 0.5692, 0.3005, 0.535, 0.3319, 0.5692, 0.3319, 0.6034, 0.3005, 0.6034, 0.3005, 0.5692, 0.3319, 0.6376, 0.3319, 0.6718, 0.3005, 0.6718, 0.3005, 0.6376, 0.3319, 0.6718, 0.3319, 0.706, 0.3005, 0.706, 0.3005, 0.6718, 0.9235, 0.9301, 0.9064, 0.9301, 0.9064, 0.465, 0.9235, 0.465, 0.4805, 1.0, 0.4763, 1.0, 0.4763, 0.535, 0.4805, 0.535, 0.9235, 0.465, 0.9064, 0.465, 0.9064, 0.0, 0.9235, 0.0, 0.4847, 1.0, 0.4805, 1.0, 0.4805, 0.535, 0.4847, 0.535, 0.9406, 1.594e-08, 0.9578, 0.0, 0.9578, 0.465, 0.9406, 0.465, 0.493, 1.0, 0.4889, 1.0, 0.4889, 0.535, 0.493, 0.535, 0.9406, 0.465, 0.9578, 0.465, 0.9578, 0.9301, 0.9406, 0.9301, 0.5014, 1.0, 0.4972, 1.0, 0.4972, 0.535, 0.5014, 0.535])
me_cube.materials.append(mat_door)
me_cube.materials.append(mat_glass)
me_cube.materials.append(mat_handle)
me_cube.use_remesh_preserve_volume = False
me_cube.use_remesh_preserve_attributes = False
me_cube.use_mirror_vertex_groups = False
me_cube.update()

# ---- objects
ob_cube = bpy.data.objects.new('Cube', me_cube)

# ---- transforms, parenting, visibility, modifiers, constraints
ob_cube.location = (0.0, 0.0, 0.0)
ob_cube.lock_rotations_4d = False
ob_cube.empty_display_type = 'ARROWS'
ob_cube.lineart.crease_threshold = 0.0

# ---- collection membership
col_collection.objects.link(ob_cube)

# ---- scene / render settings (as saved in the file)
scene.frame_start = 1; scene.frame_end = 250; scene.frame_set(1)
scene.render.engine = 'BLENDER_EEVEE_NEXT'
scene.cycles.use_denoising = False
scene.cycles.samples = 128
scene.cycles.sampling_pattern = 'TABULATED_SOBOL'
scene.cycles.use_adaptive_sampling = False
scene.cycles.use_light_tree = False
scene.view_settings.view_transform = 'Filmic'
bpy.context.view_layer.update()

# ---- added for rendering (the .blend has no active camera and no usable light): camera, sun
cam_auto = bpy.data.cameras.new('AutoCamera')
cam_auto.lens = 50.0
cam_auto.sensor_width = 36.0
cam_auto.clip_end = 1000.0
ob_auto_camera = bpy.data.objects.new('AutoCamera', cam_auto)
scene.collection.objects.link(ob_auto_camera)
ob_auto_camera.location = (4.17107, -5.00529, 3.33686)
ob_auto_camera.rotation_euler = (1.09748, -7.21219e-08, 0.694738)
scene.camera = ob_auto_camera
light_auto_sun = bpy.data.lights.new('AutoSun', 'SUN')
light_auto_sun.energy = 3.0
light_auto_sun.angle = 0.0523599
ob_auto_sun = bpy.data.objects.new('AutoSun', light_auto_sun)
scene.collection.objects.link(ob_auto_sun)
ob_auto_sun.rotation_euler = (0.872665, 0.174533, 0.523599)
bpy.context.view_layer.update()
